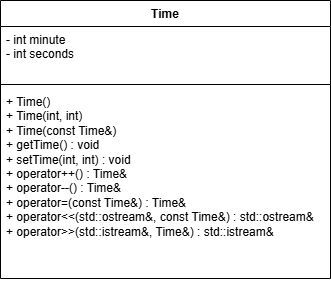

The diagram above was exported from draw.io. Its source (the exported page's mxGraphModel, read from the mxfile embedded in the PNG):
<mxGraphModel dx="807" dy="641" grid="1" gridSize="10" guides="1" tooltips="1" connect="1" arrows="1" fold="1" page="1" pageScale="1" pageWidth="1169" pageHeight="827" background="#ffffff" math="0" shadow="0">
  <root>
    <mxCell id="0" />
    <mxCell id="1" parent="0" />
    <mxCell id="7YqQn0KWc9g5uaqkvdIK-1" parent="1" style="swimlane;fontStyle=1;align=center;verticalAlign=top;childLayout=stackLayout;horizontal=1;startSize=26;horizontalStack=0;resizeParent=1;resizeParentMax=0;resizeLast=0;collapsible=1;marginBottom=0;whiteSpace=wrap;html=1;" value="Time" vertex="1">
      <mxGeometry height="278" width="330" x="390" y="220" as="geometry" />
    </mxCell>
    <mxCell id="7YqQn0KWc9g5uaqkvdIK-2" parent="7YqQn0KWc9g5uaqkvdIK-1" style="text;strokeColor=none;fillColor=none;align=left;verticalAlign=top;spacingLeft=4;spacingRight=4;overflow=hidden;rotatable=0;points=[[0,0.5],[1,0.5]];portConstraint=eastwest;whiteSpace=wrap;html=1;" value="- int minute&lt;div&gt;- int seconds&lt;/div&gt;" vertex="1">
      <mxGeometry height="54" width="330" y="26" as="geometry" />
    </mxCell>
    <mxCell id="7YqQn0KWc9g5uaqkvdIK-3" parent="7YqQn0KWc9g5uaqkvdIK-1" style="line;strokeWidth=1;fillColor=none;align=left;verticalAlign=middle;spacingTop=-1;spacingLeft=3;spacingRight=3;rotatable=0;labelPosition=right;points=[];portConstraint=eastwest;strokeColor=inherit;" value="" vertex="1">
      <mxGeometry height="8" width="330" y="80" as="geometry" />
    </mxCell>
    <mxCell id="7YqQn0KWc9g5uaqkvdIK-4" parent="7YqQn0KWc9g5uaqkvdIK-1" style="text;strokeColor=none;fillColor=none;align=left;verticalAlign=top;spacingLeft=4;spacingRight=4;overflow=hidden;rotatable=0;points=[[0,0.5],[1,0.5]];portConstraint=eastwest;whiteSpace=wrap;html=1;" value="+ Time()&lt;div&gt;+ Time(int, int)&lt;/div&gt;&lt;div&gt;+&amp;nbsp;Time(const Time&amp;amp;)&lt;/div&gt;&lt;div&gt;+ getTime() : void&lt;/div&gt;&lt;div&gt;+ setTime(int, int) : void&lt;/div&gt;&lt;div&gt;+ operator++() : Time&amp;amp;&lt;/div&gt;&lt;div&gt;+ operator--() : Time&amp;amp;&lt;/div&gt;&lt;div&gt;+ operator=(const Time&amp;amp;) :&amp;nbsp;&lt;span style=&quot;background-color: transparent; color: light-dark(rgb(0, 0, 0), rgb(255, 255, 255));&quot;&gt;Time&amp;amp;&lt;/span&gt;&lt;span style=&quot;background-color: transparent; color: light-dark(rgb(0, 0, 0), rgb(255, 255, 255));&quot;&gt;&amp;nbsp;&lt;/span&gt;&lt;/div&gt;&lt;div&gt;&lt;span style=&quot;background-color: transparent; color: light-dark(rgb(0, 0, 0), rgb(255, 255, 255));&quot;&gt;+ operator&amp;lt;&amp;lt;(std::ostream&amp;amp;, const Time&amp;amp;) : std::ostream&amp;amp;&lt;/span&gt;&lt;/div&gt;&lt;div&gt;&lt;span style=&quot;background-color: transparent; color: light-dark(rgb(0, 0, 0), rgb(255, 255, 255));&quot;&gt;+ operator&amp;gt;&amp;gt;(std::istream&amp;amp;, Time&amp;amp;) : std::istream&amp;amp;&lt;/span&gt;&lt;/div&gt;" vertex="1">
      <mxGeometry height="190" width="330" y="88" as="geometry" />
    </mxCell>
  </root>
</mxGraphModel>